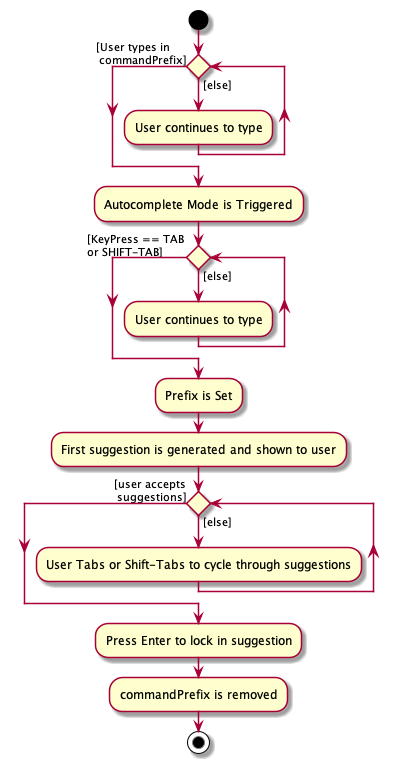

The diagram above was rendered by PlantUML. Its source (embedded in the PNG):
@startuml

start

while() is ([else])
:User continues to type;
endwhile ([User types in\n commandPrefix])
:Autocomplete Mode is Triggered;
while() is ([else])
:User continues to type;
endwhile ([KeyPress == TAB \nor SHIFT-TAB])
:Prefix is Set;
:First suggestion is generated and shown to user;

while() is ([else])
:User Tabs or Shift-Tabs to cycle through suggestions;
endwhile ([user accepts\n suggestions])

:Press Enter to lock in suggestion;
:commandPrefix is removed;
stop
@enduml